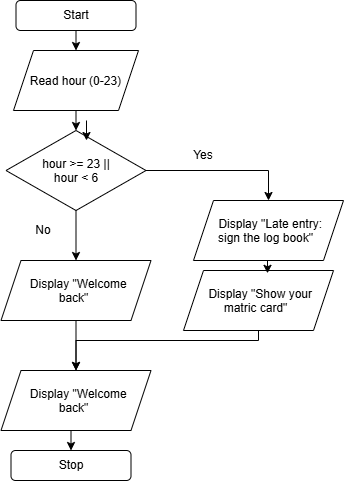

The diagram above was exported from draw.io. Its source (the exported page's mxGraphModel, read from the mxfile embedded in the PNG):
<mxGraphModel dx="1030" dy="527" grid="1" gridSize="10" guides="1" tooltips="1" connect="1" arrows="1" fold="1" page="1" pageScale="1" pageWidth="850" pageHeight="1100" math="0" shadow="0">
  <root>
    <mxCell id="0" />
    <mxCell id="1" parent="0" />
    <mxCell id="pz7jfspalXxVk8b11xzH-1" parent="1" style="rounded=1;whiteSpace=wrap;html=1;roundedPerimeter=1;" value="Start" vertex="1">
      <mxGeometry height="30" width="120" x="302.5" y="50" as="geometry" />
    </mxCell>
    <mxCell id="pz7jfspalXxVk8b11xzH-2" parent="1" style="shape=parallelogram;perimeter=parallelogramPerimeter;whiteSpace=wrap;html=1;shapeInside=1;fixedSize=1;" value="Read hour (0-23)" vertex="1">
      <mxGeometry height="60" width="125" x="300" y="100" as="geometry" />
    </mxCell>
    <mxCell id="pz7jfspalXxVk8b11xzH-16" edge="1" parent="1" source="pz7jfspalXxVk8b11xzH-3" style="edgeStyle=orthogonalEdgeStyle;rounded=0;orthogonalLoop=1;jettySize=auto;html=1;entryX=0.5;entryY=0;entryDx=0;entryDy=0;defaultLabelBackgroundColor=page;" target="pz7jfspalXxVk8b11xzH-6">
      <mxGeometry relative="1" as="geometry" />
    </mxCell>
    <mxCell id="pz7jfspalXxVk8b11xzH-3" parent="1" style="rhombus;whiteSpace=wrap;html=1;shapeInside=1;" value="hour &amp;gt;= 23 || hour &amp;lt; 6" vertex="1">
      <mxGeometry height="80" width="140" x="292.5" y="180" as="geometry" />
    </mxCell>
    <mxCell id="pz7jfspalXxVk8b11xzH-4" parent="1" style="shape=parallelogram;perimeter=parallelogramPerimeter;whiteSpace=wrap;html=1;shapeInside=1;fixedSize=1;" value="Display &quot;Late entry: sign the log book&quot;" vertex="1">
      <mxGeometry height="60" width="150" x="480" y="250" as="geometry" />
    </mxCell>
    <mxCell id="pz7jfspalXxVk8b11xzH-19" edge="1" parent="1" source="pz7jfspalXxVk8b11xzH-5" style="edgeStyle=orthogonalEdgeStyle;rounded=0;orthogonalLoop=1;jettySize=auto;html=1;entryX=0.5;entryY=0;entryDx=0;entryDy=0;defaultLabelBackgroundColor=page;" target="pz7jfspalXxVk8b11xzH-7">
      <mxGeometry relative="1" x="0.0427" as="geometry">
        <Array as="points">
          <mxPoint x="545" y="390" />
          <mxPoint x="362.5" y="390" />
        </Array>
      </mxGeometry>
    </mxCell>
    <mxCell id="pz7jfspalXxVk8b11xzH-5" parent="1" style="shape=parallelogram;perimeter=parallelogramPerimeter;whiteSpace=wrap;html=1;shapeInside=1;fixedSize=1;" value="Display &quot;Show your matric card&quot;" vertex="1">
      <mxGeometry height="60" width="150" x="470" y="320" as="geometry" />
    </mxCell>
    <mxCell id="pz7jfspalXxVk8b11xzH-17" edge="1" parent="1" source="pz7jfspalXxVk8b11xzH-6" style="edgeStyle=orthogonalEdgeStyle;rounded=0;orthogonalLoop=1;jettySize=auto;html=1;exitX=0.5;exitY=1;exitDx=0;exitDy=0;entryX=0.5;entryY=0;entryDx=0;entryDy=0;defaultLabelBackgroundColor=page;" target="pz7jfspalXxVk8b11xzH-7">
      <mxGeometry relative="1" as="geometry" />
    </mxCell>
    <mxCell id="pz7jfspalXxVk8b11xzH-6" parent="1" style="shape=parallelogram;perimeter=parallelogramPerimeter;whiteSpace=wrap;html=1;shapeInside=1;fixedSize=1;" value="Display &quot;Welcome back&quot;" vertex="1">
      <mxGeometry height="60" width="150" x="287.5" y="310" as="geometry" />
    </mxCell>
    <mxCell id="pz7jfspalXxVk8b11xzH-18" edge="1" parent="1" source="pz7jfspalXxVk8b11xzH-7" style="edgeStyle=orthogonalEdgeStyle;rounded=0;orthogonalLoop=1;jettySize=auto;html=1;exitX=0.5;exitY=1;exitDx=0;exitDy=0;entryX=0.5;entryY=0;entryDx=0;entryDy=0;defaultLabelBackgroundColor=page;" target="pz7jfspalXxVk8b11xzH-8">
      <mxGeometry relative="1" as="geometry" />
    </mxCell>
    <mxCell id="pz7jfspalXxVk8b11xzH-7" parent="1" style="shape=parallelogram;perimeter=parallelogramPerimeter;whiteSpace=wrap;html=1;shapeInside=1;fixedSize=1;" value="Display &quot;Welcome back&quot;" vertex="1">
      <mxGeometry height="60" width="150" x="287.5" y="420" as="geometry" />
    </mxCell>
    <mxCell id="pz7jfspalXxVk8b11xzH-8" parent="1" style="rounded=1;whiteSpace=wrap;html=1;roundedPerimeter=1;" value="Stop" vertex="1">
      <mxGeometry height="30" width="120" x="297.5" y="500" as="geometry" />
    </mxCell>
    <mxCell id="pz7jfspalXxVk8b11xzH-9" edge="1" parent="1" source="pz7jfspalXxVk8b11xzH-1" style="endArrow=classic;html=1;rounded=0;defaultLabelBackgroundColor=page;exitX=0.5;exitY=1;exitDx=0;exitDy=0;entryX=0.5;entryY=0;entryDx=0;entryDy=0;" target="pz7jfspalXxVk8b11xzH-2" value="">
      <mxGeometry height="50" relative="1" width="50" as="geometry">
        <mxPoint x="400" y="300" as="sourcePoint" />
        <mxPoint x="450" y="250" as="targetPoint" />
      </mxGeometry>
    </mxCell>
    <mxCell id="pz7jfspalXxVk8b11xzH-10" edge="1" parent="1" source="pz7jfspalXxVk8b11xzH-2" style="endArrow=classic;html=1;rounded=0;defaultLabelBackgroundColor=page;exitX=0.5;exitY=1;exitDx=0;exitDy=0;entryX=0.5;entryY=0;entryDx=0;entryDy=0;" target="pz7jfspalXxVk8b11xzH-3" value="">
      <mxGeometry height="50" relative="1" width="50" as="geometry">
        <mxPoint x="400" y="300" as="sourcePoint" />
        <mxPoint x="450" y="250" as="targetPoint" />
      </mxGeometry>
    </mxCell>
    <mxCell id="pz7jfspalXxVk8b11xzH-11" edge="1" parent="1" source="pz7jfspalXxVk8b11xzH-3" style="endArrow=classic;html=1;rounded=0;defaultLabelBackgroundColor=page;exitX=1;exitY=0.5;exitDx=0;exitDy=0;entryX=0.5;entryY=0;entryDx=0;entryDy=0;" target="pz7jfspalXxVk8b11xzH-4" value="">
      <mxGeometry height="50" relative="1" width="50" as="geometry">
        <Array as="points">
          <mxPoint x="555" y="220" />
        </Array>
        <mxPoint x="400" y="300" as="sourcePoint" />
        <mxPoint x="450" y="250" as="targetPoint" />
      </mxGeometry>
    </mxCell>
    <mxCell id="pz7jfspalXxVk8b11xzH-12" edge="1" parent="1" style="endArrow=classic;html=1;rounded=0;defaultLabelBackgroundColor=page;exitX=0.5;exitY=1;exitDx=0;exitDy=0;entryX=0.5;entryY=0;entryDx=0;entryDy=0;" value="">
      <mxGeometry height="50" relative="1" width="50" as="geometry">
        <mxPoint x="373" y="170" as="sourcePoint" />
        <mxPoint x="373" y="190" as="targetPoint" />
      </mxGeometry>
    </mxCell>
    <mxCell id="pz7jfspalXxVk8b11xzH-14" edge="1" parent="1" source="pz7jfspalXxVk8b11xzH-4" style="edgeStyle=orthogonalEdgeStyle;rounded=0;orthogonalLoop=1;jettySize=auto;html=1;exitX=0.5;exitY=1;exitDx=0;exitDy=0;entryX=0.56;entryY=0.047;entryDx=0;entryDy=0;entryPerimeter=0;defaultLabelBackgroundColor=page;" target="pz7jfspalXxVk8b11xzH-5">
      <mxGeometry relative="1" as="geometry" />
    </mxCell>
    <mxCell id="pz7jfspalXxVk8b11xzH-15" parent="1" style="text;html=1;whiteSpace=wrap;strokeColor=none;fillColor=none;align=center;verticalAlign=middle;rounded=0;" value="Yes" vertex="1">
      <mxGeometry height="30" width="60" x="460" y="190" as="geometry" />
    </mxCell>
    <mxCell id="pz7jfspalXxVk8b11xzH-21" parent="1" style="text;html=1;whiteSpace=wrap;strokeColor=none;fillColor=none;align=center;verticalAlign=middle;rounded=0;" value="No" vertex="1">
      <mxGeometry height="30" width="60" x="300" y="265" as="geometry" />
    </mxCell>
  </root>
</mxGraphModel>